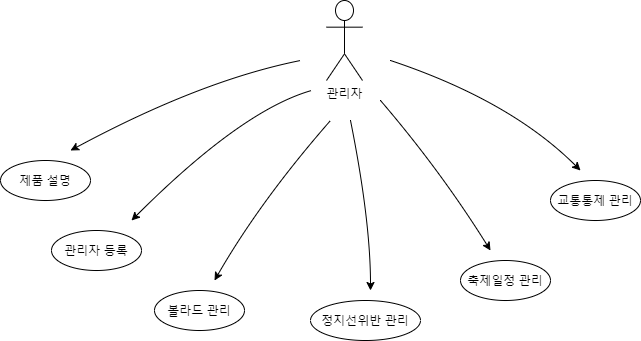

The diagram above was exported from draw.io. Its source (the exported page's mxGraphModel, read from the mxfile embedded in the PNG):
<mxGraphModel dx="1038" dy="579" grid="1" gridSize="10" guides="1" tooltips="1" connect="1" arrows="1" fold="1" page="1" pageScale="1" pageWidth="827" pageHeight="1169" math="0" shadow="0">
  <root>
    <mxCell id="0" />
    <mxCell id="1" parent="0" />
    <mxCell id="tWgQNDWIM9iwr72DHAiL-1" value="관리자" style="shape=umlActor;verticalLabelPosition=bottom;verticalAlign=top;html=1;outlineConnect=0;" parent="1" vertex="1">
      <mxGeometry x="396" y="50" width="36" height="80" as="geometry" />
    </mxCell>
    <mxCell id="tWgQNDWIM9iwr72DHAiL-5" value="관리자 등록" style="ellipse;whiteSpace=wrap;html=1;" parent="1" vertex="1">
      <mxGeometry x="121" y="280" width="90" height="40" as="geometry" />
    </mxCell>
    <mxCell id="tWgQNDWIM9iwr72DHAiL-6" value="볼라드 관리" style="ellipse;whiteSpace=wrap;html=1;" parent="1" vertex="1">
      <mxGeometry x="224" y="340" width="90" height="40" as="geometry" />
    </mxCell>
    <mxCell id="tWgQNDWIM9iwr72DHAiL-7" value="축제일정 관리" style="ellipse;whiteSpace=wrap;html=1;" parent="1" vertex="1">
      <mxGeometry x="530" y="310" width="90" height="40" as="geometry" />
    </mxCell>
    <mxCell id="tWgQNDWIM9iwr72DHAiL-8" value="정지선위반 관리" style="ellipse;whiteSpace=wrap;html=1;" parent="1" vertex="1">
      <mxGeometry x="380" y="350" width="110" height="40" as="geometry" />
    </mxCell>
    <mxCell id="tWgQNDWIM9iwr72DHAiL-10" value="교통통제 관리" style="ellipse;whiteSpace=wrap;html=1;" parent="1" vertex="1">
      <mxGeometry x="620" y="230" width="90" height="40" as="geometry" />
    </mxCell>
    <mxCell id="tWgQNDWIM9iwr72DHAiL-11" value="" style="curved=1;endArrow=classic;html=1;" parent="1" edge="1">
      <mxGeometry width="50" height="50" relative="1" as="geometry">
        <mxPoint x="370" y="110" as="sourcePoint" />
        <mxPoint x="140" y="200" as="targetPoint" />
        <Array as="points">
          <mxPoint x="270" y="130" />
        </Array>
      </mxGeometry>
    </mxCell>
    <mxCell id="tWgQNDWIM9iwr72DHAiL-12" value="" style="curved=1;endArrow=classic;html=1;" parent="1" edge="1">
      <mxGeometry width="50" height="50" relative="1" as="geometry">
        <mxPoint x="400" y="170" as="sourcePoint" />
        <mxPoint x="284" y="330" as="targetPoint" />
        <Array as="points">
          <mxPoint x="330" y="250" />
        </Array>
      </mxGeometry>
    </mxCell>
    <mxCell id="tWgQNDWIM9iwr72DHAiL-13" value="" style="curved=1;endArrow=classic;html=1;" parent="1" edge="1">
      <mxGeometry width="50" height="50" relative="1" as="geometry">
        <mxPoint x="420" y="170" as="sourcePoint" />
        <mxPoint x="440" y="340" as="targetPoint" />
        <Array as="points">
          <mxPoint x="440" y="270" />
        </Array>
      </mxGeometry>
    </mxCell>
    <mxCell id="tWgQNDWIM9iwr72DHAiL-14" value="" style="curved=1;endArrow=classic;html=1;" parent="1" edge="1">
      <mxGeometry width="50" height="50" relative="1" as="geometry">
        <mxPoint x="450" y="150" as="sourcePoint" />
        <mxPoint x="560" y="300" as="targetPoint" />
        <Array as="points">
          <mxPoint x="510" y="220" />
        </Array>
      </mxGeometry>
    </mxCell>
    <mxCell id="tWgQNDWIM9iwr72DHAiL-15" value="" style="curved=1;endArrow=classic;html=1;" parent="1" edge="1">
      <mxGeometry width="50" height="50" relative="1" as="geometry">
        <mxPoint x="460" y="110" as="sourcePoint" />
        <mxPoint x="650" y="220" as="targetPoint" />
        <Array as="points">
          <mxPoint x="580" y="150" />
        </Array>
      </mxGeometry>
    </mxCell>
    <mxCell id="tWgQNDWIM9iwr72DHAiL-16" value="제품 설명" style="ellipse;whiteSpace=wrap;html=1;" parent="1" vertex="1">
      <mxGeometry x="70" y="210" width="90" height="40" as="geometry" />
    </mxCell>
    <mxCell id="tWgQNDWIM9iwr72DHAiL-17" value="" style="curved=1;endArrow=classic;html=1;" parent="1" edge="1">
      <mxGeometry width="50" height="50" relative="1" as="geometry">
        <mxPoint x="381" y="140" as="sourcePoint" />
        <mxPoint x="201" y="270" as="targetPoint" />
        <Array as="points">
          <mxPoint x="311" y="160" />
        </Array>
      </mxGeometry>
    </mxCell>
  </root>
</mxGraphModel>